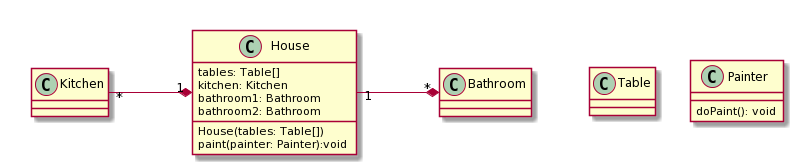

The diagram above was rendered by PlantUML. Its source (embedded in the PNG):
@startuml

class Table

class Painter {
	doPaint(): void
}

class House {
	tables: Table[]
	kitchen: Kitchen
	bathroom1: Bathroom
	bathroom2: Bathroom
	
	House(tables: Table[])
	
	paint(painter: Painter):void
}

class Kitchen {

}

class Bathroom {

}

Kitchen "*" -* "1" House
Bathroom "*" -* "1" House

@enduml